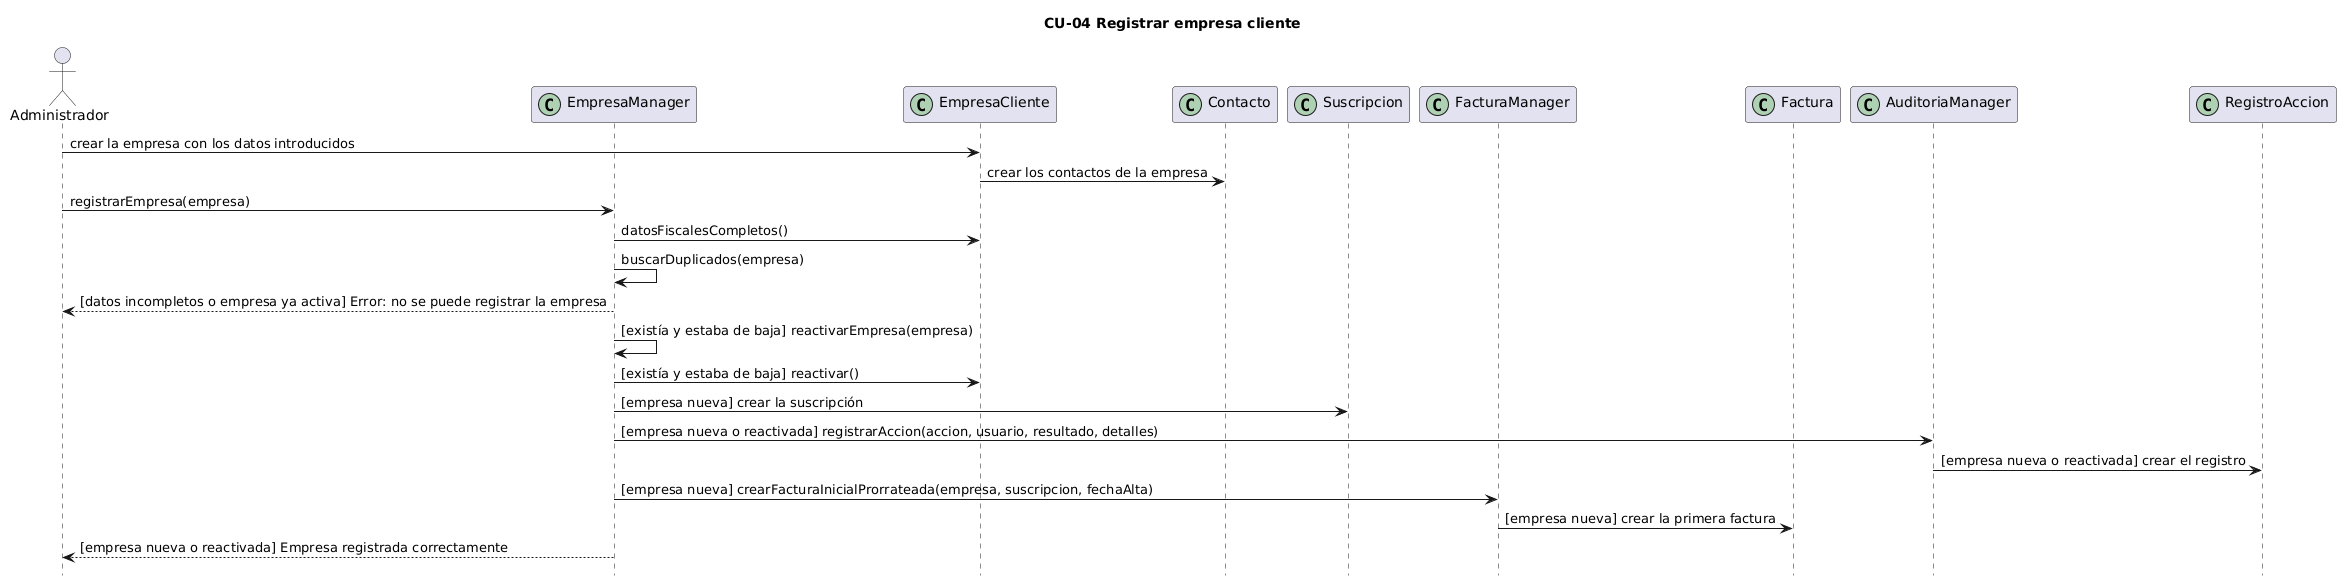

The diagram above was rendered by PlantUML. Its source (embedded in the PNG):
@startuml
title CU-04 Registrar empresa cliente
hide footbox
actor Administrador
participant EmpresaManager << (C,#ADD1B2) >>
participant EmpresaCliente << (C,#ADD1B2) >>
participant Contacto << (C,#ADD1B2) >>
participant Suscripcion << (C,#ADD1B2) >>
participant FacturaManager << (C,#ADD1B2) >>
participant Factura << (C,#ADD1B2) >>
participant AuditoriaManager << (C,#ADD1B2) >>
participant RegistroAccion << (C,#ADD1B2) >>

Administrador -> EmpresaCliente : crear la empresa con los datos introducidos
EmpresaCliente -> Contacto : crear los contactos de la empresa
Administrador -> EmpresaManager : registrarEmpresa(empresa)
EmpresaManager -> EmpresaCliente : datosFiscalesCompletos()
EmpresaManager -> EmpresaManager : buscarDuplicados(empresa)
EmpresaManager --> Administrador : [datos incompletos o empresa ya activa] Error: no se puede registrar la empresa
EmpresaManager -> EmpresaManager : [existía y estaba de baja] reactivarEmpresa(empresa)
EmpresaManager -> EmpresaCliente : [existía y estaba de baja] reactivar()
EmpresaManager -> Suscripcion : [empresa nueva] crear la suscripción
EmpresaManager -> AuditoriaManager : [empresa nueva o reactivada] registrarAccion(accion, usuario, resultado, detalles)
AuditoriaManager -> RegistroAccion : [empresa nueva o reactivada] crear el registro
EmpresaManager -> FacturaManager : [empresa nueva] crearFacturaInicialProrrateada(empresa, suscripcion, fechaAlta)
FacturaManager -> Factura : [empresa nueva] crear la primera factura
EmpresaManager --> Administrador : [empresa nueva o reactivada] Empresa registrada correctamente
@enduml